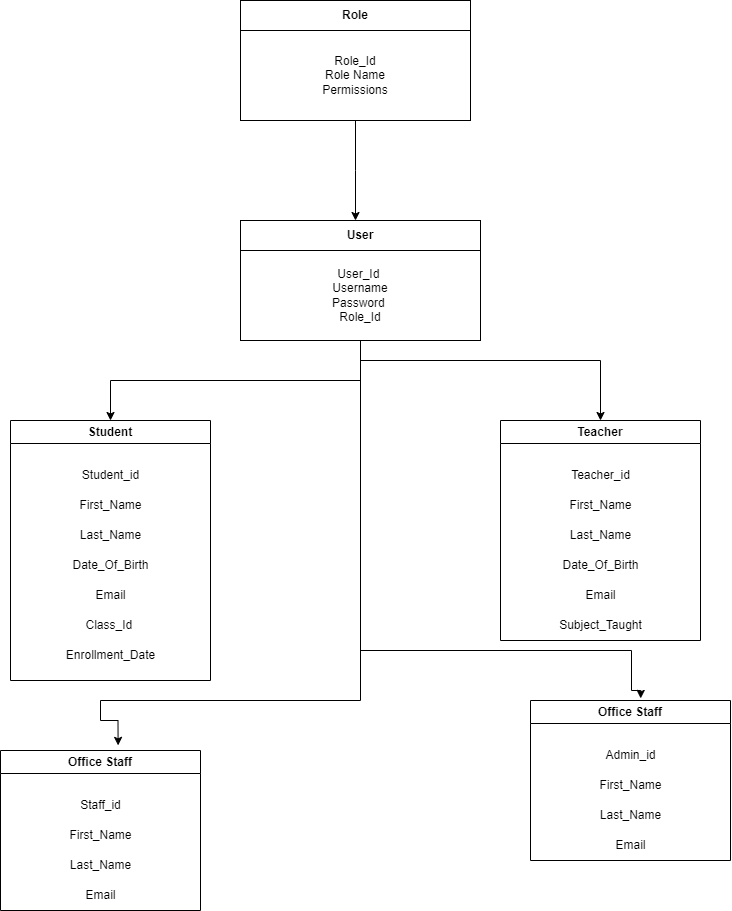

The diagram above was exported from draw.io. Its source (the exported page's mxGraphModel, read from the mxfile embedded in the PNG):
<mxGraphModel dx="2340" dy="1323" grid="1" gridSize="10" guides="1" tooltips="1" connect="1" arrows="1" fold="1" page="1" pageScale="1" pageWidth="850" pageHeight="1100" math="0" shadow="0" extFonts="Permanent Marker^https://fonts.googleapis.com/css?family=Permanent+Marker">
  <root>
    <mxCell id="0" />
    <mxCell id="1" parent="0" />
    <mxCell id="w3T9ngrpPR8TcY8aHuWq-2" value="&lt;b&gt;Role&lt;/b&gt;" style="rounded=0;whiteSpace=wrap;html=1;" vertex="1" parent="1">
      <mxGeometry x="320" y="60" width="230" height="30" as="geometry" />
    </mxCell>
    <mxCell id="w3T9ngrpPR8TcY8aHuWq-16" style="edgeStyle=orthogonalEdgeStyle;rounded=0;orthogonalLoop=1;jettySize=auto;html=1;exitX=0.5;exitY=1;exitDx=0;exitDy=0;" edge="1" parent="1" source="w3T9ngrpPR8TcY8aHuWq-8">
      <mxGeometry relative="1" as="geometry">
        <mxPoint x="435" y="280" as="targetPoint" />
      </mxGeometry>
    </mxCell>
    <mxCell id="w3T9ngrpPR8TcY8aHuWq-8" value="&lt;div style=&quot;&quot;&gt;&lt;span style=&quot;background-color: initial;&quot;&gt;Role_Id&lt;/span&gt;&lt;/div&gt;&lt;div style=&quot;&quot;&gt;Role Name&lt;/div&gt;&lt;div style=&quot;&quot;&gt;Permissions&lt;/div&gt;" style="rounded=0;whiteSpace=wrap;html=1;align=center;" vertex="1" parent="1">
      <mxGeometry x="320" y="90" width="230" height="90" as="geometry" />
    </mxCell>
    <mxCell id="w3T9ngrpPR8TcY8aHuWq-17" value="&lt;b&gt;User&lt;/b&gt;" style="rounded=0;whiteSpace=wrap;html=1;" vertex="1" parent="1">
      <mxGeometry x="320" y="280" width="240" height="30" as="geometry" />
    </mxCell>
    <mxCell id="w3T9ngrpPR8TcY8aHuWq-23" style="edgeStyle=orthogonalEdgeStyle;rounded=0;orthogonalLoop=1;jettySize=auto;html=1;exitX=0.5;exitY=1;exitDx=0;exitDy=0;entryX=0.5;entryY=0;entryDx=0;entryDy=0;" edge="1" parent="1" source="w3T9ngrpPR8TcY8aHuWq-18" target="w3T9ngrpPR8TcY8aHuWq-46">
      <mxGeometry relative="1" as="geometry">
        <mxPoint x="190" y="480" as="targetPoint" />
      </mxGeometry>
    </mxCell>
    <mxCell id="w3T9ngrpPR8TcY8aHuWq-24" style="edgeStyle=orthogonalEdgeStyle;rounded=0;orthogonalLoop=1;jettySize=auto;html=1;exitX=0.5;exitY=1;exitDx=0;exitDy=0;entryX=0.5;entryY=0;entryDx=0;entryDy=0;" edge="1" parent="1" source="w3T9ngrpPR8TcY8aHuWq-18" target="w3T9ngrpPR8TcY8aHuWq-57">
      <mxGeometry relative="1" as="geometry">
        <mxPoint x="680" y="480" as="targetPoint" />
        <Array as="points">
          <mxPoint x="440" y="420" />
          <mxPoint x="680" y="420" />
        </Array>
      </mxGeometry>
    </mxCell>
    <mxCell id="w3T9ngrpPR8TcY8aHuWq-77" style="edgeStyle=orthogonalEdgeStyle;rounded=0;orthogonalLoop=1;jettySize=auto;html=1;exitX=0.5;exitY=1;exitDx=0;exitDy=0;entryX=0.551;entryY=-0.013;entryDx=0;entryDy=0;entryPerimeter=0;" edge="1" parent="1" source="w3T9ngrpPR8TcY8aHuWq-18" target="w3T9ngrpPR8TcY8aHuWq-92">
      <mxGeometry relative="1" as="geometry">
        <mxPoint x="720" y="760" as="targetPoint" />
        <Array as="points">
          <mxPoint x="440" y="710" />
          <mxPoint x="711" y="710" />
          <mxPoint x="711" y="750" />
          <mxPoint x="720" y="750" />
        </Array>
      </mxGeometry>
    </mxCell>
    <mxCell id="w3T9ngrpPR8TcY8aHuWq-78" style="edgeStyle=orthogonalEdgeStyle;rounded=0;orthogonalLoop=1;jettySize=auto;html=1;exitX=0.5;exitY=1;exitDx=0;exitDy=0;entryX=0.588;entryY=-0.032;entryDx=0;entryDy=0;entryPerimeter=0;" edge="1" parent="1" source="w3T9ngrpPR8TcY8aHuWq-18" target="w3T9ngrpPR8TcY8aHuWq-79">
      <mxGeometry relative="1" as="geometry">
        <mxPoint x="190" y="779.9999999999998" as="targetPoint" />
        <Array as="points">
          <mxPoint x="440" y="760" />
          <mxPoint x="180" y="760" />
          <mxPoint x="180" y="780" />
          <mxPoint x="198" y="780" />
        </Array>
      </mxGeometry>
    </mxCell>
    <mxCell id="w3T9ngrpPR8TcY8aHuWq-18" value="User_Id&amp;nbsp;&lt;br&gt;Username&lt;br&gt;Password&amp;nbsp;&lt;br&gt;Role_Id" style="rounded=0;whiteSpace=wrap;html=1;" vertex="1" parent="1">
      <mxGeometry x="320" y="310" width="240" height="90" as="geometry" />
    </mxCell>
    <mxCell id="w3T9ngrpPR8TcY8aHuWq-46" value="Student" style="swimlane;whiteSpace=wrap;html=1;" vertex="1" parent="1">
      <mxGeometry x="90" y="480" width="200" height="260" as="geometry" />
    </mxCell>
    <mxCell id="w3T9ngrpPR8TcY8aHuWq-48" value="Student_id&lt;br&gt;" style="text;html=1;align=center;verticalAlign=middle;resizable=0;points=[];autosize=1;strokeColor=none;fillColor=none;" vertex="1" parent="w3T9ngrpPR8TcY8aHuWq-46">
      <mxGeometry x="60" y="40" width="80" height="30" as="geometry" />
    </mxCell>
    <mxCell id="w3T9ngrpPR8TcY8aHuWq-49" value="First_Name" style="text;html=1;align=center;verticalAlign=middle;resizable=0;points=[];autosize=1;strokeColor=none;fillColor=none;" vertex="1" parent="w3T9ngrpPR8TcY8aHuWq-46">
      <mxGeometry x="55" y="70" width="90" height="30" as="geometry" />
    </mxCell>
    <mxCell id="w3T9ngrpPR8TcY8aHuWq-51" value="Last_Name" style="text;html=1;align=center;verticalAlign=middle;resizable=0;points=[];autosize=1;strokeColor=none;fillColor=none;" vertex="1" parent="w3T9ngrpPR8TcY8aHuWq-46">
      <mxGeometry x="60" y="100" width="80" height="30" as="geometry" />
    </mxCell>
    <mxCell id="w3T9ngrpPR8TcY8aHuWq-53" value="Date_Of_Birth" style="text;html=1;align=center;verticalAlign=middle;resizable=0;points=[];autosize=1;strokeColor=none;fillColor=none;" vertex="1" parent="w3T9ngrpPR8TcY8aHuWq-46">
      <mxGeometry x="50" y="130" width="100" height="30" as="geometry" />
    </mxCell>
    <mxCell id="w3T9ngrpPR8TcY8aHuWq-54" value="Class_Id&amp;nbsp;" style="text;html=1;align=center;verticalAlign=middle;resizable=0;points=[];autosize=1;strokeColor=none;fillColor=none;" vertex="1" parent="w3T9ngrpPR8TcY8aHuWq-46">
      <mxGeometry x="65" y="190" width="70" height="30" as="geometry" />
    </mxCell>
    <mxCell id="w3T9ngrpPR8TcY8aHuWq-55" value=" Enrollment_Date" style="text;html=1;align=center;verticalAlign=middle;resizable=0;points=[];autosize=1;strokeColor=none;fillColor=none;" vertex="1" parent="w3T9ngrpPR8TcY8aHuWq-46">
      <mxGeometry x="45" y="220" width="110" height="30" as="geometry" />
    </mxCell>
    <mxCell id="w3T9ngrpPR8TcY8aHuWq-87" value="Email" style="text;html=1;align=center;verticalAlign=middle;resizable=0;points=[];autosize=1;strokeColor=none;fillColor=none;" vertex="1" parent="w3T9ngrpPR8TcY8aHuWq-46">
      <mxGeometry x="75" y="160" width="50" height="30" as="geometry" />
    </mxCell>
    <mxCell id="w3T9ngrpPR8TcY8aHuWq-57" value="Teacher" style="swimlane;whiteSpace=wrap;html=1;" vertex="1" parent="1">
      <mxGeometry x="580" y="480" width="200" height="220" as="geometry" />
    </mxCell>
    <mxCell id="w3T9ngrpPR8TcY8aHuWq-58" value="Teacher_id" style="text;html=1;align=center;verticalAlign=middle;resizable=0;points=[];autosize=1;strokeColor=none;fillColor=none;" vertex="1" parent="w3T9ngrpPR8TcY8aHuWq-57">
      <mxGeometry x="60" y="40" width="80" height="30" as="geometry" />
    </mxCell>
    <mxCell id="w3T9ngrpPR8TcY8aHuWq-59" value="First_Name" style="text;html=1;align=center;verticalAlign=middle;resizable=0;points=[];autosize=1;strokeColor=none;fillColor=none;" vertex="1" parent="w3T9ngrpPR8TcY8aHuWq-57">
      <mxGeometry x="55" y="70" width="90" height="30" as="geometry" />
    </mxCell>
    <mxCell id="w3T9ngrpPR8TcY8aHuWq-60" value="Last_Name" style="text;html=1;align=center;verticalAlign=middle;resizable=0;points=[];autosize=1;strokeColor=none;fillColor=none;" vertex="1" parent="w3T9ngrpPR8TcY8aHuWq-57">
      <mxGeometry x="60" y="100" width="80" height="30" as="geometry" />
    </mxCell>
    <mxCell id="w3T9ngrpPR8TcY8aHuWq-61" value="Date_Of_Birth" style="text;html=1;align=center;verticalAlign=middle;resizable=0;points=[];autosize=1;strokeColor=none;fillColor=none;" vertex="1" parent="w3T9ngrpPR8TcY8aHuWq-57">
      <mxGeometry x="50" y="130" width="100" height="30" as="geometry" />
    </mxCell>
    <mxCell id="w3T9ngrpPR8TcY8aHuWq-62" value="Subject_Taught        " style="text;html=1;align=center;verticalAlign=middle;resizable=0;points=[];autosize=1;strokeColor=none;fillColor=none;" vertex="1" parent="w3T9ngrpPR8TcY8aHuWq-57">
      <mxGeometry x="45" y="190" width="110" height="30" as="geometry" />
    </mxCell>
    <mxCell id="w3T9ngrpPR8TcY8aHuWq-89" value="Email" style="text;html=1;align=center;verticalAlign=middle;resizable=0;points=[];autosize=1;strokeColor=none;fillColor=none;" vertex="1" parent="w3T9ngrpPR8TcY8aHuWq-57">
      <mxGeometry x="75" y="160" width="50" height="30" as="geometry" />
    </mxCell>
    <mxCell id="w3T9ngrpPR8TcY8aHuWq-79" value="Office  Staff" style="swimlane;whiteSpace=wrap;html=1;" vertex="1" parent="1">
      <mxGeometry x="80" y="810" width="200" height="160" as="geometry" />
    </mxCell>
    <mxCell id="w3T9ngrpPR8TcY8aHuWq-80" value="Staff_id" style="text;html=1;align=center;verticalAlign=middle;resizable=0;points=[];autosize=1;strokeColor=none;fillColor=none;" vertex="1" parent="w3T9ngrpPR8TcY8aHuWq-79">
      <mxGeometry x="70" y="40" width="60" height="30" as="geometry" />
    </mxCell>
    <mxCell id="w3T9ngrpPR8TcY8aHuWq-81" value="First_Name" style="text;html=1;align=center;verticalAlign=middle;resizable=0;points=[];autosize=1;strokeColor=none;fillColor=none;" vertex="1" parent="w3T9ngrpPR8TcY8aHuWq-79">
      <mxGeometry x="55" y="70" width="90" height="30" as="geometry" />
    </mxCell>
    <mxCell id="w3T9ngrpPR8TcY8aHuWq-82" value="Last_Name" style="text;html=1;align=center;verticalAlign=middle;resizable=0;points=[];autosize=1;strokeColor=none;fillColor=none;" vertex="1" parent="w3T9ngrpPR8TcY8aHuWq-79">
      <mxGeometry x="60" y="100" width="80" height="30" as="geometry" />
    </mxCell>
    <mxCell id="w3T9ngrpPR8TcY8aHuWq-83" value="Email" style="text;html=1;align=center;verticalAlign=middle;resizable=0;points=[];autosize=1;strokeColor=none;fillColor=none;" vertex="1" parent="w3T9ngrpPR8TcY8aHuWq-79">
      <mxGeometry x="75" y="130" width="50" height="30" as="geometry" />
    </mxCell>
    <mxCell id="w3T9ngrpPR8TcY8aHuWq-92" value="Office  Staff" style="swimlane;whiteSpace=wrap;html=1;" vertex="1" parent="1">
      <mxGeometry x="610" y="760" width="200" height="160" as="geometry" />
    </mxCell>
    <mxCell id="w3T9ngrpPR8TcY8aHuWq-93" value="Admin_id" style="text;html=1;align=center;verticalAlign=middle;resizable=0;points=[];autosize=1;strokeColor=none;fillColor=none;" vertex="1" parent="w3T9ngrpPR8TcY8aHuWq-92">
      <mxGeometry x="65" y="40" width="70" height="30" as="geometry" />
    </mxCell>
    <mxCell id="w3T9ngrpPR8TcY8aHuWq-94" value="First_Name" style="text;html=1;align=center;verticalAlign=middle;resizable=0;points=[];autosize=1;strokeColor=none;fillColor=none;" vertex="1" parent="w3T9ngrpPR8TcY8aHuWq-92">
      <mxGeometry x="55" y="70" width="90" height="30" as="geometry" />
    </mxCell>
    <mxCell id="w3T9ngrpPR8TcY8aHuWq-95" value="Last_Name" style="text;html=1;align=center;verticalAlign=middle;resizable=0;points=[];autosize=1;strokeColor=none;fillColor=none;" vertex="1" parent="w3T9ngrpPR8TcY8aHuWq-92">
      <mxGeometry x="60" y="100" width="80" height="30" as="geometry" />
    </mxCell>
    <mxCell id="w3T9ngrpPR8TcY8aHuWq-96" value="Email" style="text;html=1;align=center;verticalAlign=middle;resizable=0;points=[];autosize=1;strokeColor=none;fillColor=none;" vertex="1" parent="w3T9ngrpPR8TcY8aHuWq-92">
      <mxGeometry x="75" y="130" width="50" height="30" as="geometry" />
    </mxCell>
  </root>
</mxGraphModel>